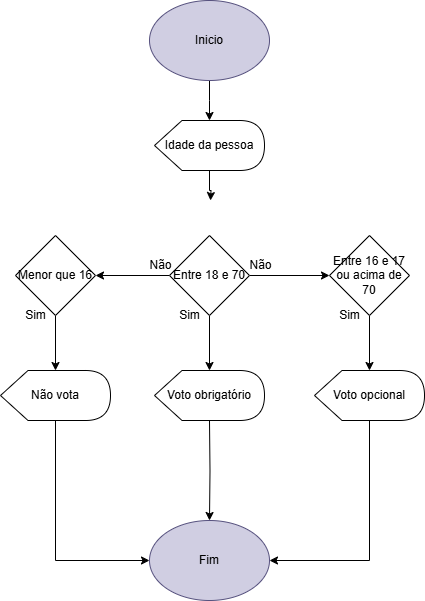

The diagram above was exported from draw.io. Its source (the exported page's mxGraphModel, read from the mxfile embedded in the PNG):
<mxGraphModel dx="1044" dy="642" grid="1" gridSize="10" guides="1" tooltips="1" connect="1" arrows="1" fold="1" page="1" pageScale="1" pageWidth="827" pageHeight="1169" math="0" shadow="0">
  <root>
    <mxCell id="0" />
    <mxCell id="1" parent="0" />
    <mxCell id="TbWgkwscdXR7CIfoaJjw-2" value="" style="edgeStyle=orthogonalEdgeStyle;rounded=0;orthogonalLoop=1;jettySize=auto;html=1;" edge="1" parent="1" source="TbWgkwscdXR7CIfoaJjw-3" target="TbWgkwscdXR7CIfoaJjw-5">
      <mxGeometry relative="1" as="geometry">
        <Array as="points">
          <mxPoint x="639" y="340" />
          <mxPoint x="639" y="340" />
        </Array>
      </mxGeometry>
    </mxCell>
    <mxCell id="TbWgkwscdXR7CIfoaJjw-3" value="Inicio" style="ellipse;whiteSpace=wrap;html=1;fillColor=#d0cee2;strokeColor=#56517e;" vertex="1" parent="1">
      <mxGeometry x="579" y="240" width="120" height="80" as="geometry" />
    </mxCell>
    <mxCell id="TbWgkwscdXR7CIfoaJjw-4" style="edgeStyle=orthogonalEdgeStyle;rounded=0;orthogonalLoop=1;jettySize=auto;html=1;" edge="1" parent="1" source="TbWgkwscdXR7CIfoaJjw-5">
      <mxGeometry relative="1" as="geometry">
        <mxPoint x="640" y="440" as="targetPoint" />
      </mxGeometry>
    </mxCell>
    <mxCell id="TbWgkwscdXR7CIfoaJjw-5" value="Idade da pessoa" style="shape=display;whiteSpace=wrap;html=1;" vertex="1" parent="1">
      <mxGeometry x="584" y="360" width="110" height="50" as="geometry" />
    </mxCell>
    <mxCell id="TbWgkwscdXR7CIfoaJjw-6" style="edgeStyle=orthogonalEdgeStyle;rounded=0;orthogonalLoop=1;jettySize=auto;html=1;" edge="1" parent="1" source="TbWgkwscdXR7CIfoaJjw-7">
      <mxGeometry relative="1" as="geometry">
        <mxPoint x="485" y="609.9999999999999" as="targetPoint" />
      </mxGeometry>
    </mxCell>
    <mxCell id="TbWgkwscdXR7CIfoaJjw-7" value="Menor que 16" style="rhombus;whiteSpace=wrap;html=1;" vertex="1" parent="1">
      <mxGeometry x="445" y="475" width="80" height="80" as="geometry" />
    </mxCell>
    <mxCell id="TbWgkwscdXR7CIfoaJjw-8" value="Fim" style="ellipse;whiteSpace=wrap;html=1;fillColor=#d0cee2;strokeColor=#56517e;" vertex="1" parent="1">
      <mxGeometry x="579" y="760" width="120" height="80" as="geometry" />
    </mxCell>
    <mxCell id="TbWgkwscdXR7CIfoaJjw-9" style="edgeStyle=orthogonalEdgeStyle;rounded=0;orthogonalLoop=1;jettySize=auto;html=1;entryX=0.5;entryY=0;entryDx=0;entryDy=0;" edge="1" parent="1" target="TbWgkwscdXR7CIfoaJjw-8">
      <mxGeometry relative="1" as="geometry">
        <mxPoint x="639" y="660" as="sourcePoint" />
      </mxGeometry>
    </mxCell>
    <mxCell id="TbWgkwscdXR7CIfoaJjw-10" value="Sim" style="text;html=1;align=center;verticalAlign=middle;resizable=0;points=[];autosize=1;strokeColor=none;fillColor=none;" vertex="1" parent="1">
      <mxGeometry x="599" y="540" width="40" height="30" as="geometry" />
    </mxCell>
    <mxCell id="TbWgkwscdXR7CIfoaJjw-11" style="edgeStyle=orthogonalEdgeStyle;rounded=0;orthogonalLoop=1;jettySize=auto;html=1;" edge="1" parent="1" source="TbWgkwscdXR7CIfoaJjw-12">
      <mxGeometry relative="1" as="geometry">
        <mxPoint x="799" y="610" as="targetPoint" />
      </mxGeometry>
    </mxCell>
    <mxCell id="TbWgkwscdXR7CIfoaJjw-12" value="Entre 16 e 17 ou acima de 70" style="rhombus;whiteSpace=wrap;html=1;" vertex="1" parent="1">
      <mxGeometry x="759" y="475" width="80" height="80" as="geometry" />
    </mxCell>
    <mxCell id="TbWgkwscdXR7CIfoaJjw-13" value="Não" style="text;html=1;align=center;verticalAlign=middle;resizable=0;points=[];autosize=1;strokeColor=none;fillColor=none;" vertex="1" parent="1">
      <mxGeometry x="665" y="490" width="50" height="30" as="geometry" />
    </mxCell>
    <mxCell id="TbWgkwscdXR7CIfoaJjw-14" style="edgeStyle=orthogonalEdgeStyle;rounded=0;orthogonalLoop=1;jettySize=auto;html=1;entryX=1;entryY=0.5;entryDx=0;entryDy=0;" edge="1" parent="1" source="TbWgkwscdXR7CIfoaJjw-15" target="TbWgkwscdXR7CIfoaJjw-8">
      <mxGeometry relative="1" as="geometry">
        <Array as="points">
          <mxPoint x="799" y="800" />
        </Array>
      </mxGeometry>
    </mxCell>
    <mxCell id="TbWgkwscdXR7CIfoaJjw-15" value="Voto opcional" style="shape=display;whiteSpace=wrap;html=1;" vertex="1" parent="1">
      <mxGeometry x="744" y="610" width="110" height="50" as="geometry" />
    </mxCell>
    <mxCell id="TbWgkwscdXR7CIfoaJjw-16" value="Voto obrigatório" style="shape=display;whiteSpace=wrap;html=1;" vertex="1" parent="1">
      <mxGeometry x="584" y="610" width="110" height="50" as="geometry" />
    </mxCell>
    <mxCell id="TbWgkwscdXR7CIfoaJjw-17" value="" style="edgeStyle=orthogonalEdgeStyle;rounded=0;orthogonalLoop=1;jettySize=auto;html=1;" edge="1" parent="1" source="TbWgkwscdXR7CIfoaJjw-20" target="TbWgkwscdXR7CIfoaJjw-12">
      <mxGeometry relative="1" as="geometry" />
    </mxCell>
    <mxCell id="TbWgkwscdXR7CIfoaJjw-18" value="" style="edgeStyle=orthogonalEdgeStyle;rounded=0;orthogonalLoop=1;jettySize=auto;html=1;" edge="1" parent="1" source="TbWgkwscdXR7CIfoaJjw-20" target="TbWgkwscdXR7CIfoaJjw-7">
      <mxGeometry relative="1" as="geometry" />
    </mxCell>
    <mxCell id="TbWgkwscdXR7CIfoaJjw-19" style="edgeStyle=orthogonalEdgeStyle;rounded=0;orthogonalLoop=1;jettySize=auto;html=1;" edge="1" parent="1" source="TbWgkwscdXR7CIfoaJjw-20">
      <mxGeometry relative="1" as="geometry">
        <mxPoint x="638.9999999999999" y="609.9999999999999" as="targetPoint" />
      </mxGeometry>
    </mxCell>
    <mxCell id="TbWgkwscdXR7CIfoaJjw-20" value="Entre 18 e 70" style="rhombus;whiteSpace=wrap;html=1;" vertex="1" parent="1">
      <mxGeometry x="599" y="475" width="80" height="80" as="geometry" />
    </mxCell>
    <mxCell id="TbWgkwscdXR7CIfoaJjw-21" style="edgeStyle=orthogonalEdgeStyle;rounded=0;orthogonalLoop=1;jettySize=auto;html=1;entryX=0;entryY=0.5;entryDx=0;entryDy=0;" edge="1" parent="1" source="TbWgkwscdXR7CIfoaJjw-22" target="TbWgkwscdXR7CIfoaJjw-8">
      <mxGeometry relative="1" as="geometry">
        <Array as="points">
          <mxPoint x="485" y="800" />
        </Array>
      </mxGeometry>
    </mxCell>
    <mxCell id="TbWgkwscdXR7CIfoaJjw-22" value="Não vota" style="shape=display;whiteSpace=wrap;html=1;" vertex="1" parent="1">
      <mxGeometry x="430" y="610" width="110" height="50" as="geometry" />
    </mxCell>
    <mxCell id="TbWgkwscdXR7CIfoaJjw-23" value="Não" style="text;html=1;align=center;verticalAlign=middle;resizable=0;points=[];autosize=1;strokeColor=none;fillColor=none;" vertex="1" parent="1">
      <mxGeometry x="565" y="490" width="50" height="30" as="geometry" />
    </mxCell>
    <mxCell id="TbWgkwscdXR7CIfoaJjw-24" value="Sim" style="text;html=1;align=center;verticalAlign=middle;resizable=0;points=[];autosize=1;strokeColor=none;fillColor=none;" vertex="1" parent="1">
      <mxGeometry x="445" y="540" width="40" height="30" as="geometry" />
    </mxCell>
    <mxCell id="TbWgkwscdXR7CIfoaJjw-25" value="Sim" style="text;html=1;align=center;verticalAlign=middle;resizable=0;points=[];autosize=1;strokeColor=none;fillColor=none;" vertex="1" parent="1">
      <mxGeometry x="759" y="540" width="40" height="30" as="geometry" />
    </mxCell>
  </root>
</mxGraphModel>